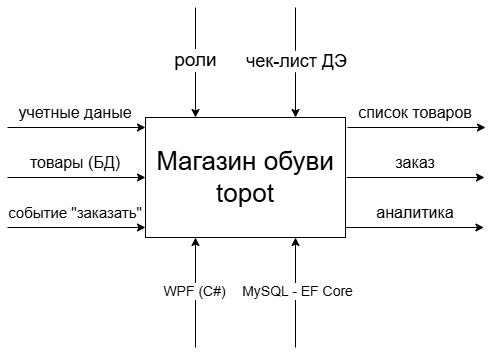

The diagram above was exported from draw.io. Its source (the exported page's mxGraphModel, read from the mxfile embedded in the PNG):
<mxGraphModel dx="1261" dy="722" grid="1" gridSize="10" guides="1" tooltips="1" connect="1" arrows="1" fold="1" page="1" pageScale="1" pageWidth="827" pageHeight="1169" math="0" shadow="0">
  <root>
    <mxCell id="0" />
    <mxCell id="1" parent="0" />
    <mxCell id="2rUXNG627PHF_gWoL_hw-1" parent="1" style="rounded=0;whiteSpace=wrap;html=1;" value="&lt;font style=&quot;font-size: 26px;&quot;&gt;Магазин обуви topot&lt;/font&gt;" vertex="1">
      <mxGeometry height="120" width="200" x="400" y="200" as="geometry" />
    </mxCell>
    <mxCell id="2rUXNG627PHF_gWoL_hw-2" edge="1" parent="1" source="2rUXNG627PHF_gWoL_hw-1" style="endArrow=none;html=1;rounded=0;defaultLabelBackgroundColor=page;labelPadding=0 4;exitX=0.25;exitY=1;exitDx=0;exitDy=0;startArrow=classic;startFill=1;endFill=0;" value="">
      <mxGeometry height="50" relative="1" width="50" as="geometry">
        <mxPoint x="490" y="380" as="sourcePoint" />
        <mxPoint x="450" y="430" as="targetPoint" />
      </mxGeometry>
    </mxCell>
    <mxCell id="2rUXNG627PHF_gWoL_hw-23" connectable="0" parent="2rUXNG627PHF_gWoL_hw-2" style="edgeLabel;html=1;align=center;verticalAlign=middle;resizable=0;points=[];inheritText=1;defaultLabelBackgroundColor=page;labelPadding=0 4;" value="&lt;font style=&quot;font-size: 14px;&quot;&gt;WPF (C#)&lt;/font&gt;" vertex="1">
      <mxGeometry relative="1" x="-0.0303" y="-2" as="geometry">
        <mxPoint as="offset" />
      </mxGeometry>
    </mxCell>
    <mxCell id="2rUXNG627PHF_gWoL_hw-3" edge="1" parent="1" style="endArrow=none;html=1;rounded=0;defaultLabelBackgroundColor=page;labelPadding=0 4;exitX=0.25;exitY=1;exitDx=0;exitDy=0;startArrow=classic;startFill=1;endFill=0;" value="">
      <mxGeometry height="50" relative="1" width="50" as="geometry">
        <mxPoint x="550" y="320" as="sourcePoint" />
        <mxPoint x="550" y="430" as="targetPoint" />
      </mxGeometry>
    </mxCell>
    <mxCell id="2rUXNG627PHF_gWoL_hw-25" connectable="0" parent="2rUXNG627PHF_gWoL_hw-3" style="edgeLabel;html=1;align=center;verticalAlign=middle;resizable=0;points=[];inheritText=1;defaultLabelBackgroundColor=page;labelPadding=0 4;" value="&lt;font style=&quot;font-size: 14px;&quot;&gt;MySQL - EF Core&lt;/font&gt;" vertex="1">
      <mxGeometry relative="1" x="-0.0303" y="1" as="geometry">
        <mxPoint as="offset" />
      </mxGeometry>
    </mxCell>
    <mxCell id="2rUXNG627PHF_gWoL_hw-4" edge="1" parent="1" style="endArrow=classic;html=1;rounded=0;defaultLabelBackgroundColor=page;labelPadding=0 4;exitX=1.008;exitY=0.9;exitDx=0;exitDy=0;exitPerimeter=0;" value="">
      <mxGeometry height="50" relative="1" width="50" as="geometry">
        <Array as="points" />
        <mxPoint x="599.9999999999999" y="310" as="sourcePoint" />
        <mxPoint x="738.4" y="310" as="targetPoint" />
      </mxGeometry>
    </mxCell>
    <mxCell id="2rUXNG627PHF_gWoL_hw-6" edge="1" parent="1" style="endArrow=classic;html=1;rounded=0;defaultLabelBackgroundColor=page;labelPadding=0 4;exitX=1.008;exitY=0.9;exitDx=0;exitDy=0;exitPerimeter=0;" value="">
      <mxGeometry height="50" relative="1" width="50" as="geometry">
        <mxPoint x="602" y="210" as="sourcePoint" />
        <mxPoint x="740" y="210" as="targetPoint" />
      </mxGeometry>
    </mxCell>
    <mxCell id="2rUXNG627PHF_gWoL_hw-7" edge="1" parent="1" style="endArrow=classic;html=1;rounded=0;defaultLabelBackgroundColor=page;labelPadding=0 4;exitX=1.008;exitY=0.9;exitDx=0;exitDy=0;exitPerimeter=0;" value="">
      <mxGeometry height="50" relative="1" width="50" as="geometry">
        <mxPoint x="601" y="260" as="sourcePoint" />
        <mxPoint x="739" y="260" as="targetPoint" />
      </mxGeometry>
    </mxCell>
    <mxCell id="2rUXNG627PHF_gWoL_hw-9" edge="1" parent="1" style="endArrow=classic;html=1;rounded=0;defaultLabelBackgroundColor=page;labelPadding=0 4;exitX=0.25;exitY=1;exitDx=0;exitDy=0;" value="">
      <mxGeometry height="50" relative="1" width="50" as="geometry">
        <mxPoint x="450" y="90" as="sourcePoint" />
        <mxPoint x="450" y="200" as="targetPoint" />
      </mxGeometry>
    </mxCell>
    <mxCell id="2rUXNG627PHF_gWoL_hw-18" connectable="0" parent="2rUXNG627PHF_gWoL_hw-9" style="edgeLabel;html=1;align=center;verticalAlign=middle;resizable=0;points=[];inheritText=1;defaultLabelBackgroundColor=page;labelPadding=0 4;" value="&lt;font style=&quot;font-size: 19px;&quot;&gt;роли&lt;/font&gt;" vertex="1">
      <mxGeometry relative="1" x="-0.0473" y="-1" as="geometry">
        <mxPoint as="offset" />
      </mxGeometry>
    </mxCell>
    <mxCell id="2rUXNG627PHF_gWoL_hw-10" edge="1" parent="1" style="endArrow=classic;html=1;rounded=0;defaultLabelBackgroundColor=page;labelPadding=0 4;exitX=0.25;exitY=1;exitDx=0;exitDy=0;" value="">
      <mxGeometry height="50" relative="1" width="50" as="geometry">
        <mxPoint x="550" y="90" as="sourcePoint" />
        <mxPoint x="550" y="200" as="targetPoint" />
      </mxGeometry>
    </mxCell>
    <mxCell id="2rUXNG627PHF_gWoL_hw-19" connectable="0" parent="2rUXNG627PHF_gWoL_hw-10" style="edgeLabel;html=1;align=center;verticalAlign=middle;resizable=0;points=[];inheritText=1;defaultLabelBackgroundColor=page;labelPadding=0 4;" value="&lt;font style=&quot;font-size: 18px;&quot;&gt;чек-лист ДЭ&lt;/font&gt;" vertex="1">
      <mxGeometry relative="1" x="-0.0436" as="geometry">
        <mxPoint as="offset" />
      </mxGeometry>
    </mxCell>
    <mxCell id="2rUXNG627PHF_gWoL_hw-11" edge="1" parent="1" style="endArrow=classic;html=1;rounded=0;defaultLabelBackgroundColor=page;labelPadding=0 4;exitX=1.008;exitY=0.9;exitDx=0;exitDy=0;exitPerimeter=0;" value="">
      <mxGeometry height="50" relative="1" width="50" as="geometry">
        <mxPoint x="262" y="210" as="sourcePoint" />
        <mxPoint x="400" y="210" as="targetPoint" />
      </mxGeometry>
    </mxCell>
    <mxCell id="2rUXNG627PHF_gWoL_hw-12" edge="1" parent="1" style="endArrow=classic;html=1;rounded=0;defaultLabelBackgroundColor=page;labelPadding=0 4;exitX=1.008;exitY=0.9;exitDx=0;exitDy=0;exitPerimeter=0;" value="">
      <mxGeometry height="50" relative="1" width="50" as="geometry">
        <mxPoint x="262" y="260" as="sourcePoint" />
        <mxPoint x="400" y="260" as="targetPoint" />
      </mxGeometry>
    </mxCell>
    <mxCell id="2rUXNG627PHF_gWoL_hw-14" edge="1" parent="1" style="endArrow=classic;html=1;rounded=0;defaultLabelBackgroundColor=page;labelPadding=0 4;exitX=1.008;exitY=0.9;exitDx=0;exitDy=0;exitPerimeter=0;" value="">
      <mxGeometry height="50" relative="1" width="50" as="geometry">
        <mxPoint x="262" y="310" as="sourcePoint" />
        <mxPoint x="400" y="310" as="targetPoint" />
      </mxGeometry>
    </mxCell>
    <mxCell id="2rUXNG627PHF_gWoL_hw-20" parent="1" style="text;html=1;whiteSpace=wrap;strokeColor=none;fillColor=none;align=center;verticalAlign=middle;rounded=0;strokeWidth=3;" value="&lt;font style=&quot;font-size: 16px;&quot;&gt;учетные даные&lt;/font&gt;" vertex="1">
      <mxGeometry height="30" width="140" x="260" y="180" as="geometry" />
    </mxCell>
    <mxCell id="2rUXNG627PHF_gWoL_hw-21" parent="1" style="text;html=1;whiteSpace=wrap;strokeColor=none;fillColor=none;align=center;verticalAlign=middle;rounded=0;strokeWidth=3;" value="&lt;font style=&quot;font-size: 16px;&quot;&gt;товары (БД)&lt;/font&gt;" vertex="1">
      <mxGeometry height="30" width="140" x="260" y="230" as="geometry" />
    </mxCell>
    <mxCell id="2rUXNG627PHF_gWoL_hw-22" parent="1" style="text;html=1;whiteSpace=wrap;strokeColor=none;fillColor=none;align=center;verticalAlign=middle;rounded=0;strokeWidth=3;" value="&lt;font style=&quot;font-size: 15px;&quot;&gt;событие &quot;заказать&quot;&lt;/font&gt;" vertex="1">
      <mxGeometry height="30" width="140" x="260" y="280" as="geometry" />
    </mxCell>
    <mxCell id="2rUXNG627PHF_gWoL_hw-26" parent="1" style="text;html=1;whiteSpace=wrap;strokeColor=none;fillColor=none;align=center;verticalAlign=middle;rounded=0;strokeWidth=3;" value="&lt;span style=&quot;font-size: 16px;&quot;&gt;список товаров&lt;/span&gt;" vertex="1">
      <mxGeometry height="30" width="140" x="600" y="180" as="geometry" />
    </mxCell>
    <mxCell id="2rUXNG627PHF_gWoL_hw-27" parent="1" style="text;html=1;whiteSpace=wrap;strokeColor=none;fillColor=none;align=center;verticalAlign=middle;rounded=0;strokeWidth=3;" value="&lt;span style=&quot;font-size: 16px;&quot;&gt;заказ&lt;/span&gt;" vertex="1">
      <mxGeometry height="30" width="140" x="600" y="230" as="geometry" />
    </mxCell>
    <mxCell id="2rUXNG627PHF_gWoL_hw-28" parent="1" style="text;html=1;whiteSpace=wrap;strokeColor=none;fillColor=none;align=center;verticalAlign=middle;rounded=0;strokeWidth=3;" value="&lt;font style=&quot;font-size: 16px;&quot;&gt;аналитика&lt;/font&gt;" vertex="1">
      <mxGeometry height="30" width="140" x="600" y="280" as="geometry" />
    </mxCell>
  </root>
</mxGraphModel>